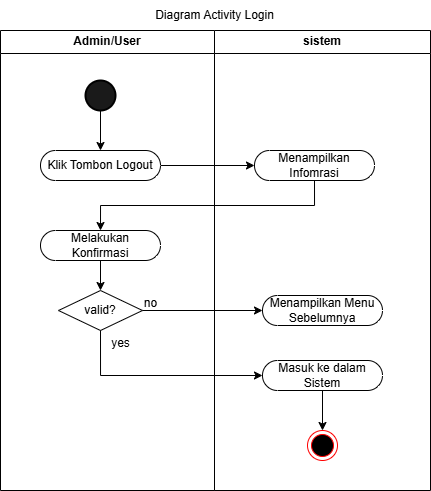

The diagram above was exported from draw.io. Its source (the exported page's mxGraphModel, read from the mxfile embedded in the PNG):
<mxGraphModel dx="823" dy="543" grid="1" gridSize="10" guides="1" tooltips="1" connect="1" arrows="1" fold="1" page="1" pageScale="1" pageWidth="827" pageHeight="1169" math="0" shadow="0">
  <root>
    <mxCell id="0" />
    <mxCell id="1" parent="0" />
    <mxCell id="gG5QcdxjGgz1Qm0X6mEC-14" value="sistem" style="swimlane;whiteSpace=wrap;html=1;" parent="1" vertex="1">
      <mxGeometry x="414" y="320" width="216" height="460" as="geometry" />
    </mxCell>
    <mxCell id="gG5QcdxjGgz1Qm0X6mEC-35" value="Menampilkan Infomrasi" style="html=1;dashed=0;whiteSpace=wrap;shape=mxgraph.dfd.start" parent="gG5QcdxjGgz1Qm0X6mEC-14" vertex="1">
      <mxGeometry x="40" y="120" width="120" height="30" as="geometry" />
    </mxCell>
    <mxCell id="UZtfF7bcuLgXMK6uehhf-21" style="edgeStyle=orthogonalEdgeStyle;rounded=0;orthogonalLoop=1;jettySize=auto;html=1;entryX=0.5;entryY=0;entryDx=0;entryDy=0;" edge="1" parent="gG5QcdxjGgz1Qm0X6mEC-14" source="gG5QcdxjGgz1Qm0X6mEC-45" target="gG5QcdxjGgz1Qm0X6mEC-52">
      <mxGeometry relative="1" as="geometry" />
    </mxCell>
    <mxCell id="gG5QcdxjGgz1Qm0X6mEC-45" value="Masuk ke dalam Sistem" style="html=1;dashed=0;whiteSpace=wrap;shape=mxgraph.dfd.start" parent="gG5QcdxjGgz1Qm0X6mEC-14" vertex="1">
      <mxGeometry x="48" y="330" width="120" height="30" as="geometry" />
    </mxCell>
    <mxCell id="gG5QcdxjGgz1Qm0X6mEC-50" value="Menampilkan Menu Sebelumnya" style="html=1;dashed=0;whiteSpace=wrap;shape=mxgraph.dfd.start" parent="gG5QcdxjGgz1Qm0X6mEC-14" vertex="1">
      <mxGeometry x="48" y="265" width="120" height="30" as="geometry" />
    </mxCell>
    <mxCell id="gG5QcdxjGgz1Qm0X6mEC-52" value="" style="ellipse;html=1;shape=endState;fillColor=#000000;strokeColor=#ff0000;" parent="gG5QcdxjGgz1Qm0X6mEC-14" vertex="1">
      <mxGeometry x="93" y="400" width="30" height="30" as="geometry" />
    </mxCell>
    <mxCell id="gG5QcdxjGgz1Qm0X6mEC-15" value="Admin/User" style="swimlane;whiteSpace=wrap;html=1;" parent="1" vertex="1">
      <mxGeometry x="200" y="320" width="214" height="460" as="geometry" />
    </mxCell>
    <mxCell id="gG5QcdxjGgz1Qm0X6mEC-21" value="" style="strokeWidth=2;html=1;shape=mxgraph.flowchart.start_2;whiteSpace=wrap;strokeColor=light-dark(#000000,#FFFFFF);fillColor=light-dark(#1A1A1A,var(--ge-dark-color, #121212));direction=south;" parent="gG5QcdxjGgz1Qm0X6mEC-15" vertex="1">
      <mxGeometry x="85" y="50" width="30" height="30" as="geometry" />
    </mxCell>
    <mxCell id="gG5QcdxjGgz1Qm0X6mEC-27" value="Klik Tombon Logout" style="html=1;dashed=0;whiteSpace=wrap;shape=mxgraph.dfd.start" parent="gG5QcdxjGgz1Qm0X6mEC-15" vertex="1">
      <mxGeometry x="40" y="120" width="120" height="30" as="geometry" />
    </mxCell>
    <mxCell id="gG5QcdxjGgz1Qm0X6mEC-33" style="edgeStyle=orthogonalEdgeStyle;rounded=0;orthogonalLoop=1;jettySize=auto;html=1;entryX=0.5;entryY=0.5;entryDx=0;entryDy=-15;entryPerimeter=0;" parent="gG5QcdxjGgz1Qm0X6mEC-15" source="gG5QcdxjGgz1Qm0X6mEC-21" target="gG5QcdxjGgz1Qm0X6mEC-27" edge="1">
      <mxGeometry relative="1" as="geometry" />
    </mxCell>
    <mxCell id="UZtfF7bcuLgXMK6uehhf-3" style="edgeStyle=orthogonalEdgeStyle;rounded=0;orthogonalLoop=1;jettySize=auto;html=1;exitX=0.5;exitY=0.5;exitDx=0;exitDy=15;exitPerimeter=0;entryX=0.5;entryY=0;entryDx=0;entryDy=0;" edge="1" parent="gG5QcdxjGgz1Qm0X6mEC-15" source="gG5QcdxjGgz1Qm0X6mEC-37" target="gG5QcdxjGgz1Qm0X6mEC-40">
      <mxGeometry relative="1" as="geometry" />
    </mxCell>
    <mxCell id="gG5QcdxjGgz1Qm0X6mEC-37" value="Melakukan Konfirmasi" style="html=1;dashed=0;whiteSpace=wrap;shape=mxgraph.dfd.start" parent="gG5QcdxjGgz1Qm0X6mEC-15" vertex="1">
      <mxGeometry x="40" y="200" width="120" height="30" as="geometry" />
    </mxCell>
    <mxCell id="gG5QcdxjGgz1Qm0X6mEC-40" value="valid?" style="rhombus;whiteSpace=wrap;html=1;" parent="gG5QcdxjGgz1Qm0X6mEC-15" vertex="1">
      <mxGeometry x="58" y="260" width="84" height="40" as="geometry" />
    </mxCell>
    <mxCell id="UZtfF7bcuLgXMK6uehhf-13" style="edgeStyle=orthogonalEdgeStyle;rounded=0;orthogonalLoop=1;jettySize=auto;html=1;entryX=0;entryY=0.5;entryDx=0;entryDy=0;entryPerimeter=0;" edge="1" parent="gG5QcdxjGgz1Qm0X6mEC-15" target="gG5QcdxjGgz1Qm0X6mEC-45">
      <mxGeometry relative="1" as="geometry">
        <mxPoint x="260" y="345.0000000000002" as="targetPoint" />
        <mxPoint x="100" y="300" as="sourcePoint" />
        <Array as="points">
          <mxPoint x="100" y="345" />
        </Array>
      </mxGeometry>
    </mxCell>
    <mxCell id="UZtfF7bcuLgXMK6uehhf-20" value="no&lt;div&gt;&lt;br&gt;&lt;/div&gt;" style="text;html=1;align=center;verticalAlign=middle;resizable=0;points=[];autosize=1;strokeColor=none;fillColor=none;" vertex="1" parent="gG5QcdxjGgz1Qm0X6mEC-15">
      <mxGeometry x="130" y="260" width="40" height="40" as="geometry" />
    </mxCell>
    <mxCell id="UZtfF7bcuLgXMK6uehhf-19" value="yes" style="text;html=1;align=center;verticalAlign=middle;resizable=0;points=[];autosize=1;strokeColor=none;fillColor=none;" vertex="1" parent="gG5QcdxjGgz1Qm0X6mEC-15">
      <mxGeometry x="100" y="298" width="40" height="30" as="geometry" />
    </mxCell>
    <mxCell id="gG5QcdxjGgz1Qm0X6mEC-16" value="Diagram Activity Login" style="text;html=1;align=center;verticalAlign=middle;resizable=0;points=[];autosize=1;strokeColor=none;fillColor=none;" parent="1" vertex="1">
      <mxGeometry x="344" y="290" width="140" height="30" as="geometry" />
    </mxCell>
    <mxCell id="gG5QcdxjGgz1Qm0X6mEC-36" style="edgeStyle=orthogonalEdgeStyle;rounded=0;orthogonalLoop=1;jettySize=auto;html=1;" parent="1" source="gG5QcdxjGgz1Qm0X6mEC-27" target="gG5QcdxjGgz1Qm0X6mEC-35" edge="1">
      <mxGeometry relative="1" as="geometry" />
    </mxCell>
    <mxCell id="gG5QcdxjGgz1Qm0X6mEC-38" style="edgeStyle=orthogonalEdgeStyle;rounded=0;orthogonalLoop=1;jettySize=auto;html=1;exitX=0.5;exitY=0.5;exitDx=0;exitDy=15;exitPerimeter=0;entryX=0.5;entryY=0.5;entryDx=0;entryDy=-15;entryPerimeter=0;" parent="1" source="gG5QcdxjGgz1Qm0X6mEC-35" target="gG5QcdxjGgz1Qm0X6mEC-37" edge="1">
      <mxGeometry relative="1" as="geometry" />
    </mxCell>
    <mxCell id="UZtfF7bcuLgXMK6uehhf-4" style="edgeStyle=orthogonalEdgeStyle;rounded=0;orthogonalLoop=1;jettySize=auto;html=1;exitX=1;exitY=0.5;exitDx=0;exitDy=0;" edge="1" parent="1" source="gG5QcdxjGgz1Qm0X6mEC-40" target="gG5QcdxjGgz1Qm0X6mEC-50">
      <mxGeometry relative="1" as="geometry" />
    </mxCell>
  </root>
</mxGraphModel>